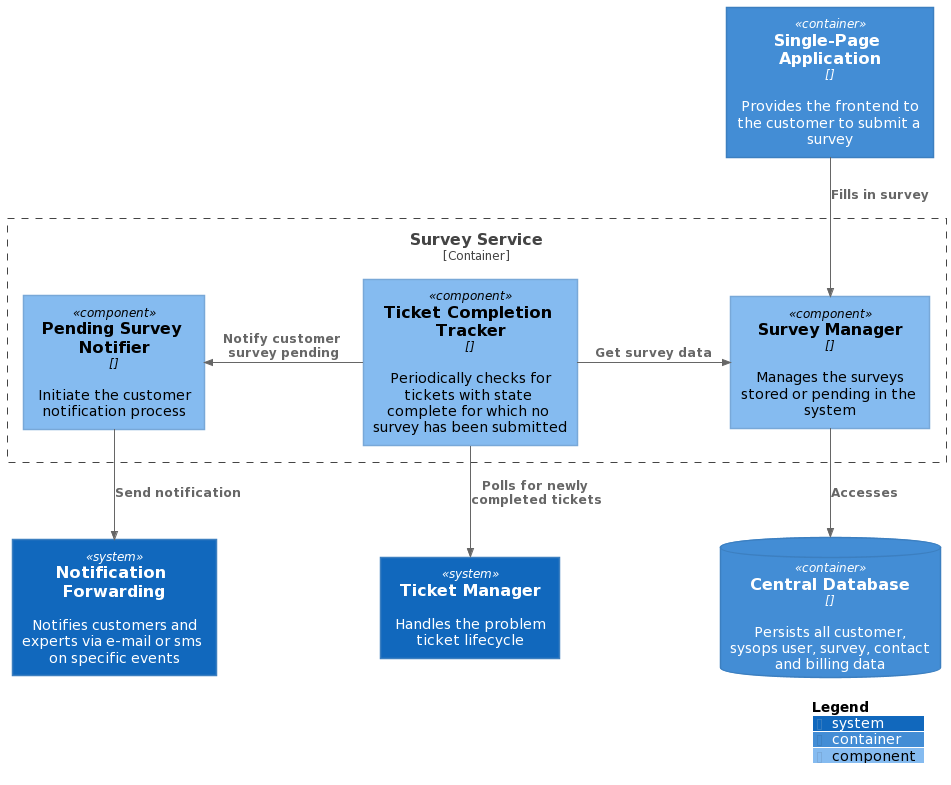

The diagram above was rendered by PlantUML. Its source (embedded in the PNG):
@startuml
!includeurl https://raw.githubusercontent.com/plantuml-stdlib/C4-PlantUML/v2.2.0/C4_Context.puml
!includeurl https://raw.githubusercontent.com/plantuml-stdlib/C4-PlantUML/v2.2.0/C4_Container.puml
!includeurl https://raw.githubusercontent.com/plantuml-stdlib/C4-PlantUML/v2.2.0/C4_Component.puml



ContainerDb(centralDb, "Central Database", "", "Persists all customer, sysops user, survey, contact and billing data")
System(ticketManagement, "Ticket Manager", "Handles the problem ticket lifecycle")
Container(userApp, "Single-Page Application", "", "Provides the frontend to the customer to submit a survey")
System(notificationForwarding, "Notification Forwarding", "Notifies customers and experts via e-mail or sms on specific events")

Container_Boundary(surveyService,"Survey Service"){
    Component(surveyManager, "Survey Manager", "", "Manages the surveys stored or pending in the system")
    Component(ticketCompletionTracker, "Ticket Completion Tracker", "", "Periodically checks for tickets with state complete for which no survey has been submitted")
    Component(notificationInitiator, "Pending Survey Notifier", "", "Initiate the customer notification process")
}

Rel_D(userApp, surveyManager, "Fills in survey")
Rel_D(surveyManager, centralDb, "Accesses")
Rel_D(ticketCompletionTracker, ticketManagement, "Polls for newly completed tickets")
Rel_L(ticketCompletionTracker, notificationInitiator, "Notify customer survey pending")
Rel_D(notificationInitiator, notificationForwarding, "Send notification")
Rel_R(ticketCompletionTracker, surveyManager, "Get survey data")

SHOW_LEGEND(false)
@enduml